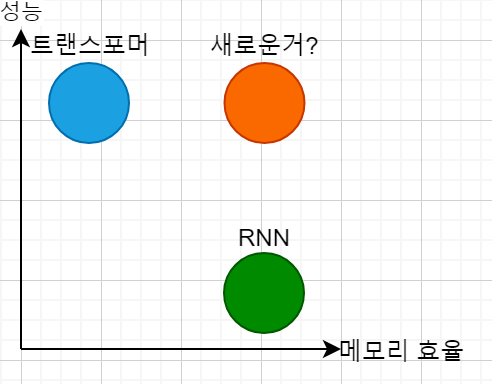

The diagram above was exported from draw.io. Its source (the exported page's mxGraphModel, read from the mxfile embedded in the PNG):
<mxGraphModel dx="683" dy="1537" grid="1" gridSize="10" guides="1" tooltips="1" connect="1" arrows="1" fold="1" page="1" pageScale="1" pageWidth="827" pageHeight="1169" math="0" shadow="0">
  <root>
    <mxCell id="0" />
    <mxCell id="1" parent="0" />
    <mxCell id="2" value="" style="endArrow=classic;html=1;rounded=0;" edge="1" parent="1">
      <mxGeometry width="50" height="50" relative="1" as="geometry">
        <mxPoint x="200" y="400" as="sourcePoint" />
        <mxPoint x="360" y="400" as="targetPoint" />
      </mxGeometry>
    </mxCell>
    <mxCell id="3" value="" style="endArrow=classic;html=1;rounded=0;" edge="1" parent="1">
      <mxGeometry width="50" height="50" relative="1" as="geometry">
        <mxPoint x="200" y="400" as="sourcePoint" />
        <mxPoint x="200" y="240" as="targetPoint" />
      </mxGeometry>
    </mxCell>
    <mxCell id="4" value="성능" style="edgeLabel;html=1;align=center;verticalAlign=middle;resizable=0;points=[];" vertex="1" connectable="0" parent="3">
      <mxGeometry x="0.403" y="-1" relative="1" as="geometry">
        <mxPoint x="-1" y="-56" as="offset" />
      </mxGeometry>
    </mxCell>
    <mxCell id="5" value="" style="ellipse;whiteSpace=wrap;html=1;aspect=fixed;fillColor=#1ba1e2;fontColor=#ffffff;strokeColor=#006EAF;" vertex="1" parent="1">
      <mxGeometry x="214" y="257" width="40" height="40" as="geometry" />
    </mxCell>
    <mxCell id="6" value="트랜스포머" style="text;html=1;align=center;verticalAlign=middle;whiteSpace=wrap;rounded=0;" vertex="1" parent="1">
      <mxGeometry x="201.25" y="234" width="67.5" height="30" as="geometry" />
    </mxCell>
    <mxCell id="7" value="" style="ellipse;whiteSpace=wrap;html=1;aspect=fixed;fillColor=#008a00;fontColor=#ffffff;strokeColor=#005700;" vertex="1" parent="1">
      <mxGeometry x="301.5" y="352" width="40" height="40" as="geometry" />
    </mxCell>
    <mxCell id="8" value="RNN" style="text;html=1;align=center;verticalAlign=middle;whiteSpace=wrap;rounded=0;" vertex="1" parent="1">
      <mxGeometry x="287.5" y="330" width="67.5" height="30" as="geometry" />
    </mxCell>
    <mxCell id="9" value="" style="ellipse;whiteSpace=wrap;html=1;aspect=fixed;fillColor=#fa6800;fontColor=#000000;strokeColor=#C73500;" vertex="1" parent="1">
      <mxGeometry x="301.75" y="257" width="40" height="40" as="geometry" />
    </mxCell>
    <mxCell id="10" value="새로운거?" style="text;html=1;align=center;verticalAlign=middle;whiteSpace=wrap;rounded=0;" vertex="1" parent="1">
      <mxGeometry x="291.75" y="234" width="60" height="30" as="geometry" />
    </mxCell>
    <mxCell id="11" value="메모리 효율" style="text;html=1;align=center;verticalAlign=middle;resizable=0;points=[];autosize=1;strokeColor=none;fillColor=none;" vertex="1" parent="1">
      <mxGeometry x="345" y="387" width="90" height="30" as="geometry" />
    </mxCell>
  </root>
</mxGraphModel>